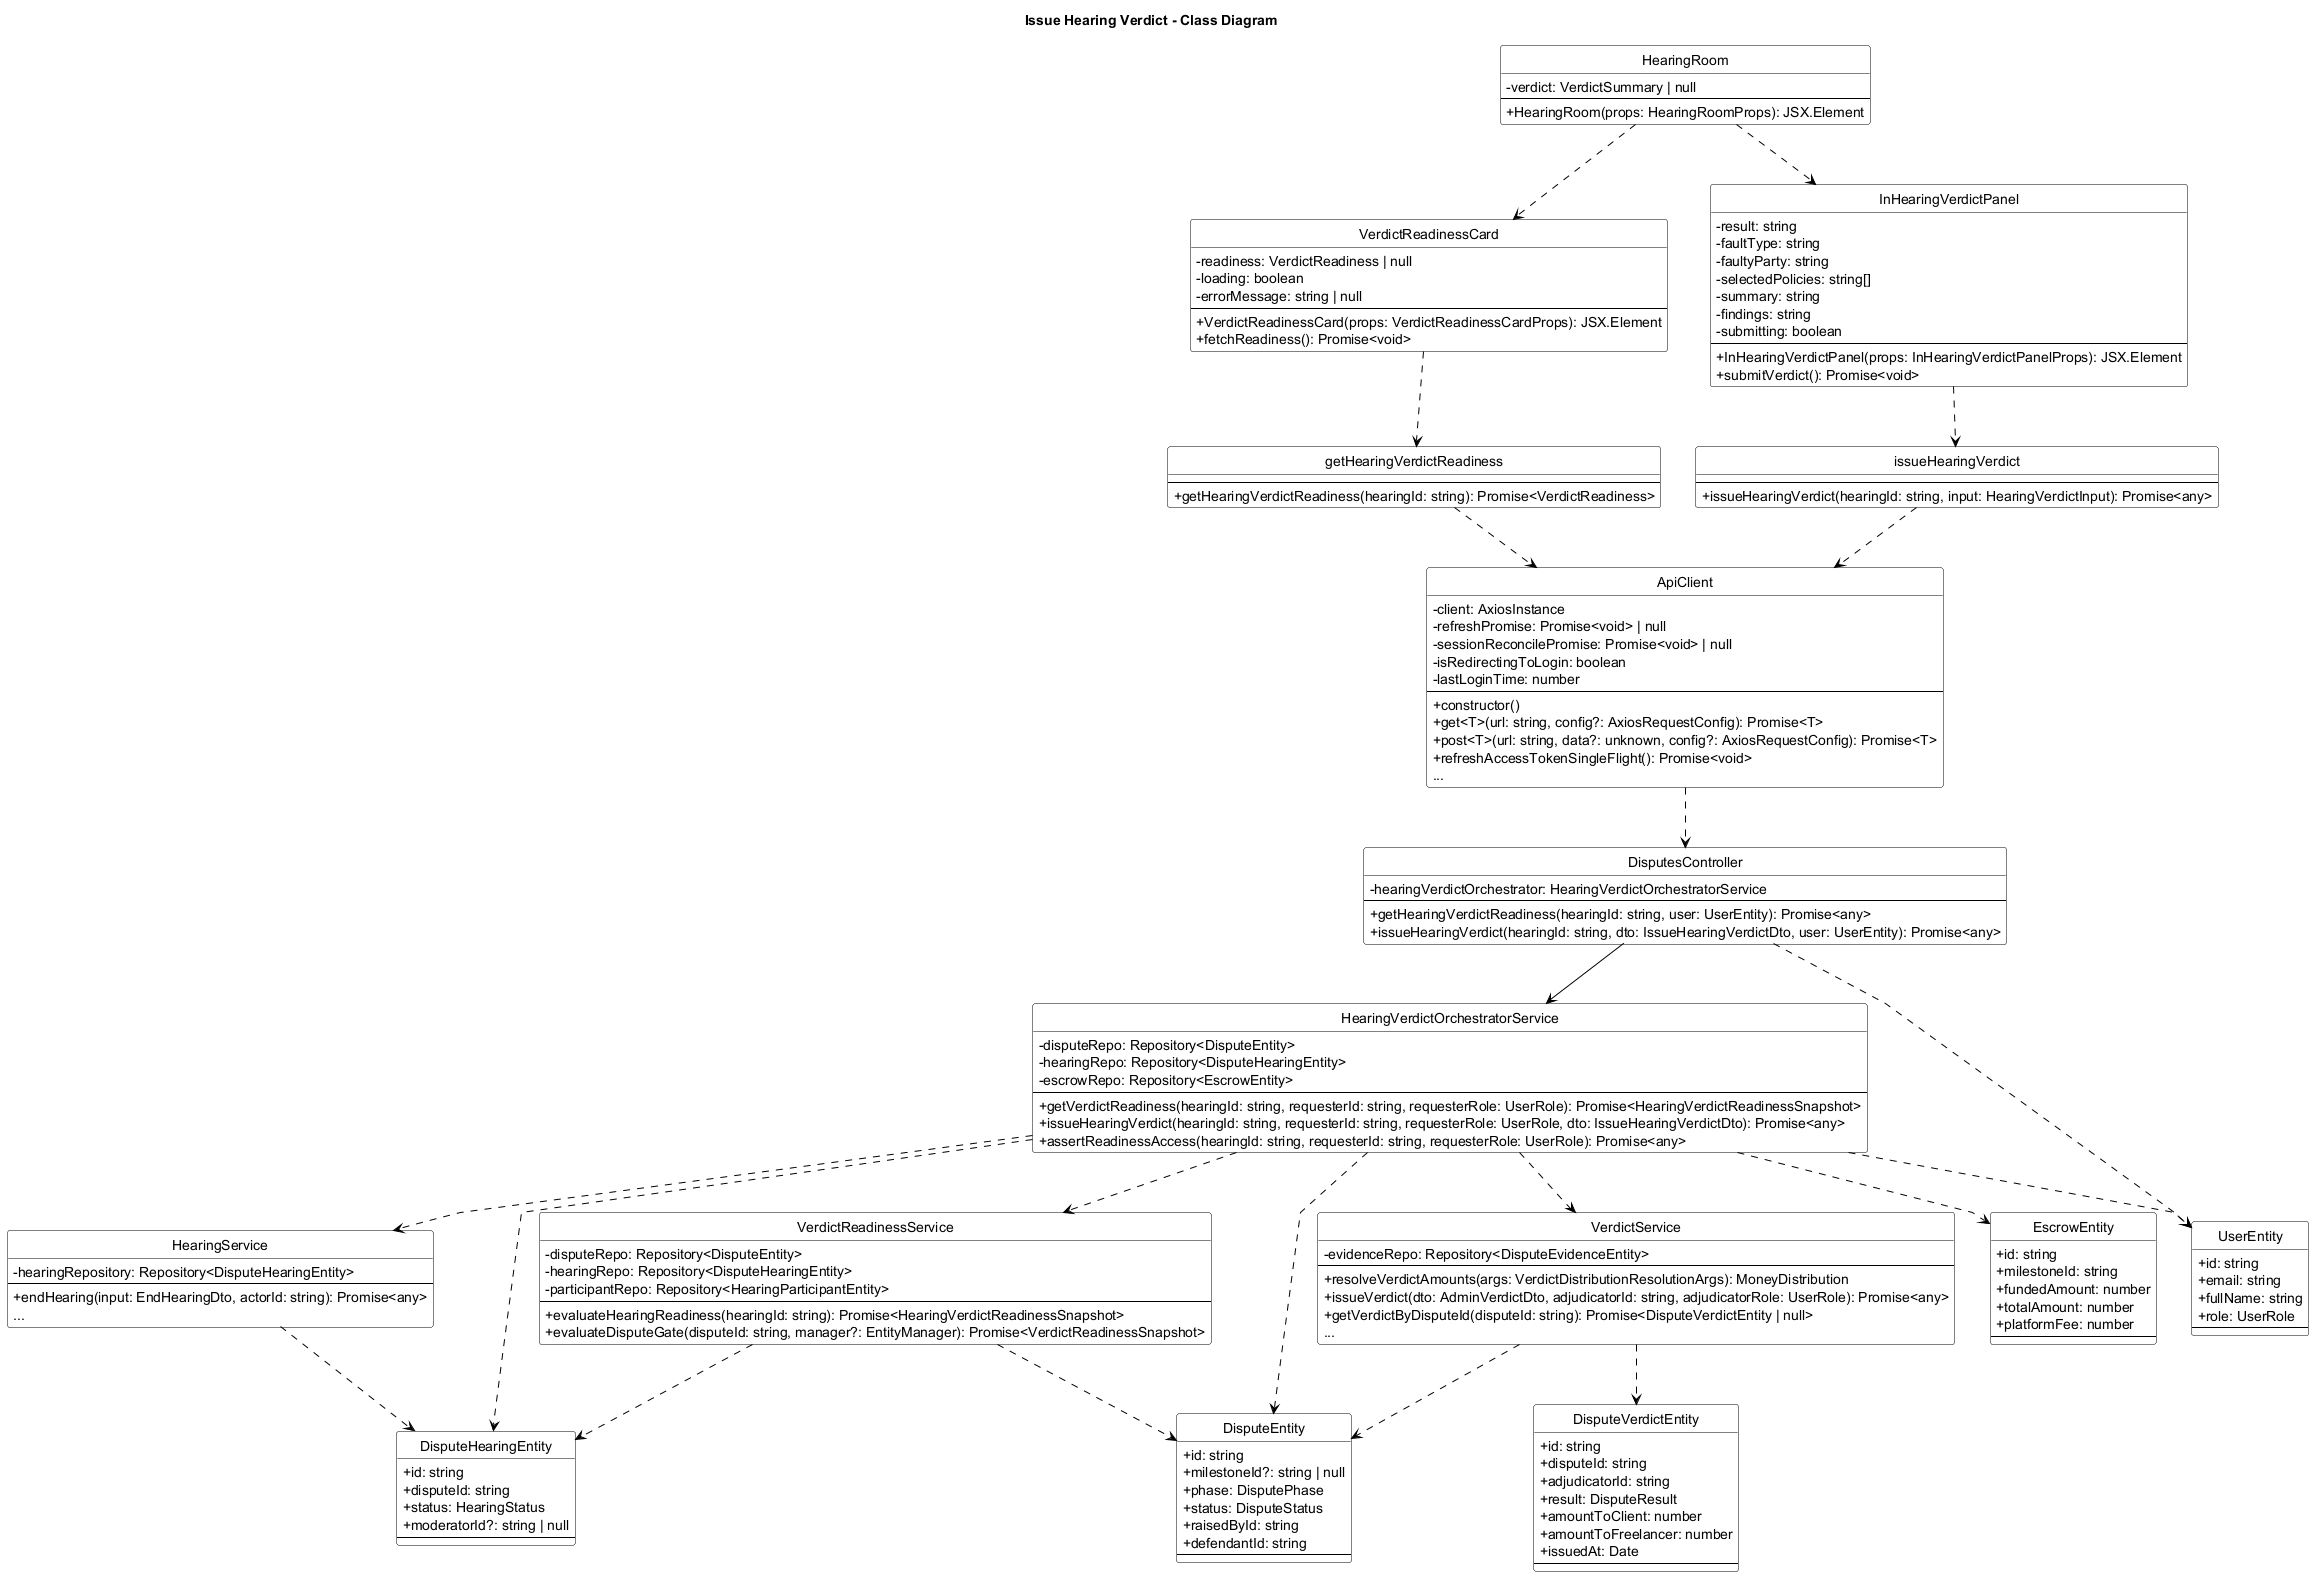

The diagram above was rendered by PlantUML. Its source (embedded in the PNG):
@startuml Issue_Hearing_Verdict_Class_Diagram
title Issue Hearing Verdict - Class Diagram
skinparam backgroundColor white
skinparam monochrome true
skinparam defaultFontColor black
skinparam ArrowColor black
skinparam classBorderColor black
skinparam classFontColor black
skinparam classBackgroundColor white
skinparam stereotypeFontColor black
skinparam linetype polyline
skinparam classAttributeIconSize 0
hide circle

skinparam classHeaderBackgroundColor white
skinparam classHeaderFontColor black

class HearingRoom {
    - verdict: VerdictSummary | null
    --
    + HearingRoom(props: HearingRoomProps): JSX.Element
}

class VerdictReadinessCard {
    - readiness: VerdictReadiness | null
    - loading: boolean
    - errorMessage: string | null
    --
    + VerdictReadinessCard(props: VerdictReadinessCardProps): JSX.Element
    + fetchReadiness(): Promise<void>
}

class InHearingVerdictPanel {
    - result: string
    - faultType: string
    - faultyParty: string
    - selectedPolicies: string[]
    - summary: string
    - findings: string
    - submitting: boolean
    --
    + InHearingVerdictPanel(props: InHearingVerdictPanelProps): JSX.Element
    + submitVerdict(): Promise<void>
}

class getHearingVerdictReadiness {
    --
    + getHearingVerdictReadiness(hearingId: string): Promise<VerdictReadiness>
}

class issueHearingVerdict {
    --
    + issueHearingVerdict(hearingId: string, input: HearingVerdictInput): Promise<any>
}

class ApiClient {
    - client: AxiosInstance
    - refreshPromise: Promise<void> | null
    - sessionReconcilePromise: Promise<void> | null
    - isRedirectingToLogin: boolean
    - lastLoginTime: number
    --
    + constructor()
    + get<T>(url: string, config?: AxiosRequestConfig): Promise<T>
    + post<T>(url: string, data?: unknown, config?: AxiosRequestConfig): Promise<T>
    + refreshAccessTokenSingleFlight(): Promise<void>
    ...
}

class DisputesController {
    - hearingVerdictOrchestrator: HearingVerdictOrchestratorService
    --
    + getHearingVerdictReadiness(hearingId: string, user: UserEntity): Promise<any>
    + issueHearingVerdict(hearingId: string, dto: IssueHearingVerdictDto, user: UserEntity): Promise<any>
}

class HearingVerdictOrchestratorService {
    - disputeRepo: Repository<DisputeEntity>
    - hearingRepo: Repository<DisputeHearingEntity>
    - escrowRepo: Repository<EscrowEntity>
    --
    + getVerdictReadiness(hearingId: string, requesterId: string, requesterRole: UserRole): Promise<HearingVerdictReadinessSnapshot>
    + issueHearingVerdict(hearingId: string, requesterId: string, requesterRole: UserRole, dto: IssueHearingVerdictDto): Promise<any>
    + assertReadinessAccess(hearingId: string, requesterId: string, requesterRole: UserRole): Promise<any>
}

class VerdictReadinessService {
    - disputeRepo: Repository<DisputeEntity>
    - hearingRepo: Repository<DisputeHearingEntity>
    - participantRepo: Repository<HearingParticipantEntity>
    --
    + evaluateHearingReadiness(hearingId: string): Promise<HearingVerdictReadinessSnapshot>
    + evaluateDisputeGate(disputeId: string, manager?: EntityManager): Promise<VerdictReadinessSnapshot>
}

class VerdictService {
    - evidenceRepo: Repository<DisputeEvidenceEntity>
    --
    + resolveVerdictAmounts(args: VerdictDistributionResolutionArgs): MoneyDistribution
    + issueVerdict(dto: AdminVerdictDto, adjudicatorId: string, adjudicatorRole: UserRole): Promise<any>
    + getVerdictByDisputeId(disputeId: string): Promise<DisputeVerdictEntity | null>
    ...
}

class HearingService {
    - hearingRepository: Repository<DisputeHearingEntity>
    --
    + endHearing(input: EndHearingDto, actorId: string): Promise<any>
    ...
}

class DisputeHearingEntity {
    + id: string
    + disputeId: string
    + status: HearingStatus
    + moderatorId?: string | null
    --
}

class DisputeVerdictEntity {
    + id: string
    + disputeId: string
    + adjudicatorId: string
    + result: DisputeResult
    + amountToClient: number
    + amountToFreelancer: number
    + issuedAt: Date
    --
}

class DisputeEntity {
    + id: string
    + milestoneId?: string | null
    + phase: DisputePhase
    + status: DisputeStatus
    + raisedById: string
    + defendantId: string
    --
}

class EscrowEntity {
    + id: string
    + milestoneId: string
    + fundedAmount: number
    + totalAmount: number
    + platformFee: number
    --
}

class UserEntity {
    + id: string
    + email: string
    + fullName: string
    + role: UserRole
    --
}

HearingRoom ..> VerdictReadinessCard
HearingRoom ..> InHearingVerdictPanel

VerdictReadinessCard ..> getHearingVerdictReadiness
InHearingVerdictPanel ..> issueHearingVerdict

getHearingVerdictReadiness ..> ApiClient
issueHearingVerdict ..> ApiClient
ApiClient ..> DisputesController
DisputesController --> HearingVerdictOrchestratorService
DisputesController ..> UserEntity

HearingVerdictOrchestratorService ..> VerdictReadinessService
HearingVerdictOrchestratorService ..> VerdictService
HearingVerdictOrchestratorService ..> HearingService
HearingVerdictOrchestratorService ..> UserEntity
HearingVerdictOrchestratorService ..> DisputeEntity
HearingVerdictOrchestratorService ..> DisputeHearingEntity
HearingVerdictOrchestratorService ..> EscrowEntity

VerdictService ..> DisputeVerdictEntity
VerdictService ..> DisputeEntity
VerdictReadinessService ..> DisputeEntity
VerdictReadinessService ..> DisputeHearingEntity
HearingService ..> DisputeHearingEntity

@enduml